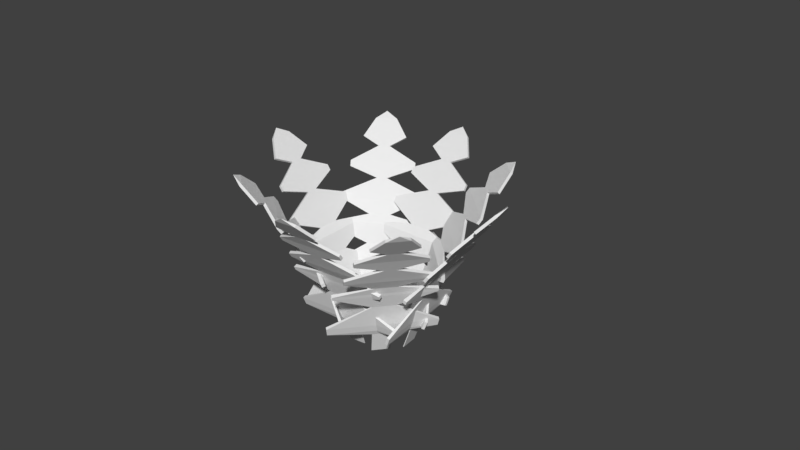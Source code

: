 # Source: fern3.blend  (saved by Blender 2.78.0; exported with 4.5.12 LTS)
import bpy
from mathutils import Matrix  # noqa: F401  (used for matrix-valued properties, if any)

bpy.ops.wm.read_factory_settings(use_empty=True)
scene = bpy.context.scene
scene.name = 'Scene'

# ---- collections
col_collection_1 = bpy.data.collections.new('Collection 1'); scene.collection.children.link(col_collection_1)

# ---- materials (node trees are filled in below, after node groups)
mat_material_008 = bpy.data.materials.new('Material.008')
mat_material_008.alpha_threshold = 0.0
mat_material_008.use_transparent_shadow = False
mat_material_008.roughness = 0.5
mat_material_008.line_color = (0.0, 0.0, 0.0, 1.0)
mat_material = bpy.data.materials.new('Material')
mat_material.alpha_threshold = 0.0
mat_material.use_transparent_shadow = False
mat_material.roughness = 0.5
mat_material.line_color = (0.0, 0.0, 0.0, 1.0)
mat_material_004 = bpy.data.materials.new('Material.004')
mat_material_004.alpha_threshold = 0.0
mat_material_004.use_transparent_shadow = False
mat_material_004.roughness = 0.5
mat_material_004.line_color = (0.0, 0.0, 0.0, 1.0)
mat_material_005 = bpy.data.materials.new('Material.005')
mat_material_005.alpha_threshold = 0.0
mat_material_005.use_transparent_shadow = False
mat_material_005.roughness = 0.5
mat_material_005.line_color = (0.0, 0.0, 0.0, 1.0)
mat_material_006 = bpy.data.materials.new('Material.006')
mat_material_006.alpha_threshold = 0.0
mat_material_006.use_transparent_shadow = False
mat_material_006.roughness = 0.5
mat_material_006.line_color = (0.0, 0.0, 0.0, 1.0)
mat_material_007 = bpy.data.materials.new('Material.007')
mat_material_007.alpha_threshold = 0.0
mat_material_007.use_transparent_shadow = False
mat_material_007.roughness = 0.5
mat_material_007.line_color = (0.0, 0.0, 0.0, 1.0)
mat_material_009 = bpy.data.materials.new('Material.009')
mat_material_009.alpha_threshold = 0.0
mat_material_009.use_transparent_shadow = False
mat_material_009.roughness = 0.5
mat_material_009.line_color = (0.0, 0.0, 0.0, 1.0)
mat_material_010 = bpy.data.materials.new('Material.010')
mat_material_010.alpha_threshold = 0.0
mat_material_010.use_transparent_shadow = False
mat_material_010.roughness = 0.5
mat_material_010.line_color = (0.0, 0.0, 0.0, 1.0)

# ---- material node trees

# ---- world
world_world = bpy.data.worlds.new('World'); scene.world = world_world
world_world.color = (0.05088, 0.05088, 0.05088)
world_world.use_sun_shadow = False
world_world.sun_shadow_jitter_overblur = 0.0
world_world.cycles.sampling_method = 'MANUAL'

# ---- meshes
me_cube_002 = bpy.data.meshes.new('Cube.002')
me_cube_002.from_pydata([(-0.5156, -30.25, -1.132), (-0.5016, -29.94, -1.128), (-0.08046, -37.84, -1.163), (-0.09444, -38.14, -1.166), (-2.272, -129.5, 0.02416), (-2.272, -129.5, 0.02409), (-2.278, -129.4, 0.02458), (-2.278, -129.4, 0.02466), (-2.155, -67.4, -0.3368), (-1.531, -90.41, -0.3163), (-2.296, -83.73, -0.2061), (-2.365, -86.79, -0.1732), (-1.925, -107.0, -0.1465), (-2.434, -120.5, -0.003725), (-2.11, -66.61, -0.3189), (-1.486, -89.62, -0.2985), (-2.252, -82.93, -0.1882), (-2.32, -86.0, -0.1553), (-1.885, -106.4, -0.1268), (-2.393, -119.9, 0.01589), (-0.2645, -101.2, -0.4687), (-1.245, -94.15, -0.3181), (-0.7199, -111.6, -0.3125), (-0.7883, -114.7, -0.2796), (-1.623, -111.3, -0.1481), (-1.891, -129.3, -0.02486), (-0.309, -102.0, -0.4866), (-1.289, -94.94, -0.336), (-0.7643, -112.4, -0.3304), (-0.8328, -115.5, -0.2975), (-1.663, -111.9, -0.1678), (-1.931, -129.9, -0.04448), (-2.433, -105.2, -0.07115), (-2.393, -104.6, -0.05154), (-1.376, -123.6, -0.1341), (-1.416, -124.3, -0.1537), (-1.748, -24.71, -0.8417), (-2.042, -48.55, -0.4812), (-1.235, -69.29, -0.4966), (-2.093, -64.32, -0.3691), (-1.697, -23.59, -0.8282), (-1.972, -47.02, -0.4626), (-1.222, -69.06, -0.4914), (-2.047, -63.5, -0.3505), (0.7322, -69.1, -1.025), (0.3032, -89.66, -0.6473), (-0.7197, -78.47, -0.5322), (-0.192, -98.25, -0.501), (0.6813, -70.22, -1.039), (0.2334, -91.19, -0.6659), (-0.7327, -78.7, -0.5374), (-0.2382, -99.08, -0.5196), (-1.826, -27.77, -0.7842), (-1.005, -56.12, -0.6826), (-2.008, -47.15, -0.5061), (-1.77, -26.55, -0.7694), (-0.9885, -55.76, -0.6783), (-1.943, -45.72, -0.4888), (0.6997, -72.83, -0.9698), (-0.4648, -65.57, -0.7208), (0.3173, -88.07, -0.6722), (0.6441, -74.06, -0.9846), (-0.4811, -65.93, -0.7251), (0.2523, -89.5, -0.6895), (-0.6947, -40.18, -0.9609), (-0.6832, -39.92, -0.9579), (-0.2342, -48.33, -0.9943), (-0.2457, -48.59, -0.9974), (0.9186, -7.517, -1.034), (0.9032, -7.925, -1.033), (0.5145, 0.7568, -0.9955), (0.5298, 1.164, -0.9961), (2.889, 2.44, 0.5958), (2.889, 2.446, 0.5957), (2.895, 2.321, 0.5952), (2.894, 2.315, 0.5952), (2.596, -25.26, -0.1543), (2.051, -7.601, 0.0423), (2.779, -20.14, 0.06934), (2.855, -19.7, 0.1174), (2.483, -4.902, 0.2956), (3.021, -3.266, 0.504), (2.547, -26.74, -0.1463), (2.002, -9.082, 0.05032), (2.73, -21.62, 0.07736), (2.806, -21.18, 0.1254), (2.439, -6.347, 0.3063), (2.977, -4.711, 0.5147), (0.843, 11.3, 0.01849), (1.779, -4.099, 0.0719), (1.316, 9.964, 0.2141), (1.391, 10.4, 0.2622), (2.197, -0.936, 0.3297), (2.514, 5.64, 0.5595), (0.8919, 12.79, 0.01047), (1.828, -2.617, 0.06388), (1.365, 11.45, 0.2061), (1.44, 11.88, 0.2542), (2.241, 0.5087, 0.319), (2.558, 7.085, 0.5488), (2.975, -11.3, 0.3355), (2.931, -12.75, 0.3462), (1.992, 8.221, 0.437), (2.036, 9.666, 0.4263), (2.096, -29.81, -0.8638), (2.434, -31.63, -0.4079), (1.703, -13.41, -0.2546), (2.527, -25.75, -0.202), (2.04, -31.29, -0.8615), (2.357, -33.67, -0.4048), (1.688, -13.84, -0.2523), (2.476, -27.29, -0.1937), (-0.2018, 18.78, -0.6447), (0.2566, 13.24, -0.2017), (1.225, -3.491, -0.2074), (0.764, 10.94, -0.02807), (-0.1459, 20.26, -0.6469), (0.3334, 15.28, -0.2047), (1.239, -3.058, -0.2098), (0.8149, 12.48, -0.03641), (2.179, -30.72, -0.7969), (1.448, -12.98, -0.4958), (2.397, -31.29, -0.4374), (2.117, -32.34, -0.7945), (1.43, -13.46, -0.4951), (2.326, -33.19, -0.4345), (-0.1624, 18.57, -0.574), (0.9464, -2.665, -0.4483), (0.2396, 13.4, -0.2328), (-0.1013, 20.19, -0.5764), (0.9643, -2.189, -0.449), (0.3111, 15.29, -0.2356), (1.113, -9.533, -0.8282), (1.1, -9.869, -0.8277), (0.6861, -0.6144, -0.7876), (0.6987, -0.2783, -0.7881), (-0.6641, -2.433, -1.012), (-0.6475, -2.81, -1.011), (-1.001, -12.21, -1.052), (-1.018, -11.84, -1.052), (-3.191, -6.052, 0.559), (-3.192, -6.047, 0.5589), (-3.187, -5.912, 0.5595), (-3.186, -5.917, 0.5596), (-1.171, 8.341, -0.008781), (-2.056, -8.837, 0.03694), (-1.658, 6.065, 0.1828), (-1.74, 6.346, 0.2302), (-2.505, -6.552, 0.2884), (-2.868, -0.6389, 0.5154), (-1.118, 6.959, -0.000332), (-2.003, -10.22, 0.04539), (-1.605, 4.682, 0.1913), (-1.687, 4.963, 0.2387), (-2.457, -7.907, 0.2995), (-2.82, -1.994, 0.5265), (-2.667, -34.26, -0.1788), (-2.206, -15.62, 0.02201), (-2.891, -29.53, 0.04308), (-2.973, -29.25, 0.09049), (-2.678, -13.77, 0.2742), (-3.241, -13.21, 0.4779), (-2.72, -32.88, -0.1873), (-2.259, -14.24, 0.01356), (-2.944, -28.15, 0.03463), (-3.026, -27.87, 0.08204), (-2.725, -12.41, 0.263), (-3.289, -11.85, 0.4668), (-2.344, 2.961, 0.3973), (-2.296, 1.606, 0.4084), (-3.15, -21.11, 0.31), (-3.198, -19.75, 0.2989), (-0.09363, 17.88, -0.6572), (-0.6004, 11.93, -0.2192), (-1.439, -8.103, -0.2316), (-1.088, 8.195, -0.05499), (-0.03305, 16.51, -0.6545), (-0.5173, 10.05, -0.2155), (-1.424, -8.506, -0.2292), (-1.033, 6.757, -0.0462), (-2.071, -37.73, -0.8894), (-2.427, -40.76, -0.4356), (-1.845, -19.72, -0.2777), (-2.59, -34.66, -0.2256), (-2.132, -36.36, -0.8921), (-2.51, -38.88, -0.4393), (-1.861, -19.32, -0.2802), (-2.645, -33.23, -0.2344), (-0.1452, 17.71, -0.5872), (-1.143, -6.678, -0.4685), (-0.5751, 12.0, -0.2499), (-0.07897, 16.22, -0.5842), (-1.124, -7.117, -0.4676), (-0.4976, 10.24, -0.2464), (-2.151, -38.94, -0.8231), (-1.563, -18.81, -0.5182), (-2.394, -40.22, -0.465), (-2.218, -37.44, -0.826), (-1.583, -18.37, -0.5191), (-2.471, -38.47, -0.4685), (-0.8493, -4.221, -0.8052), (-0.8356, -4.532, -0.8046), (-1.212, -14.56, -0.848), (-1.226, -14.25, -0.8486), (0.923, -40.43, -1.176), (0.9076, -40.15, -1.173), (1.296, -31.47, -1.135), (1.312, -31.74, -1.139), (3.288, -127.3, 0.03398), (3.288, -127.3, 0.03391), (3.282, -127.4, 0.03336), (3.282, -127.4, 0.03344), (1.285, -103.7, -0.494), (2.221, -94.79, -0.3353), (1.758, -113.2, -0.3339), (1.834, -116.2, -0.3004), (2.634, -111.0, -0.1638), (2.951, -128.4, -0.03804), (1.236, -103.0, -0.4766), (2.172, -94.09, -0.3178), (1.709, -112.5, -0.3164), (1.785, -115.5, -0.2829), (2.59, -110.4, -0.1445), (2.907, -127.9, -0.01877), (2.94, -64.96, -0.3118), (2.395, -89.11, -0.2963), (3.124, -80.96, -0.1797), (3.199, -83.89, -0.1462), (2.832, -105.0, -0.1211), (3.37, -117.5, 0.02605), (2.989, -65.66, -0.3293), (2.444, -89.81, -0.3137), (3.172, -81.67, -0.1971), (3.248, -84.6, -0.1636), (2.877, -105.6, -0.1404), (3.414, -118.1, 0.006793), (2.43, -123.8, -0.1516), (2.385, -123.3, -0.1324), (3.324, -102.3, -0.04157), (3.368, -102.8, -0.06083), (0.2473, -73.92, -1.055), (0.7265, -93.99, -0.678), (1.632, -79.67, -0.5416), (1.208, -100.9, -0.5277), (0.1914, -72.91, -1.042), (0.6498, -92.59, -0.66), (1.618, -79.47, -0.5365), (1.157, -100.2, -0.5095), (2.433, -22.84, -0.8249), (2.75, -45.69, -0.4569), (2.082, -69.11, -0.4916), (2.869, -61.98, -0.3439), (2.489, -23.85, -0.838), (2.827, -47.08, -0.4748), (2.096, -69.32, -0.4967), (2.92, -62.71, -0.3621), (0.2919, -77.67, -1.0), (1.357, -67.41, -0.7315), (0.7043, -92.33, -0.7017), (0.2307, -76.56, -0.986), (1.34, -67.09, -0.7273), (0.6328, -91.03, -0.685), (2.511, -25.65, -0.7655), (1.823, -56.29, -0.6806), (2.719, -44.45, -0.4833), (2.572, -26.76, -0.7798), (1.841, -56.62, -0.6848), (2.79, -45.75, -0.5), (1.092, -50.56, -1.006), (1.079, -50.33, -1.003), (1.494, -41.07, -0.9628), (1.506, -41.3, -0.9658), (-0.01937, -38.45, -1.168), (-0.02127, -38.03, -1.164), (0.5264, -36.96, -1.159), (0.5283, -37.38, -1.163), (0.5256, -148.9, -0.05988), (0.5256, -148.9, -0.05996), (0.5177, -149.0, -0.06003), (0.5177, -149.0, -0.05994), (-0.82, -98.16, -0.47), (0.2471, -105.5, -0.3818), (-0.5756, -113.5, -0.3352), (-0.5663, -117.2, -0.3047), (0.2857, -125.4, -0.2262), (0.1825, -144.6, -0.108), (-0.826, -97.02, -0.4506), (0.2411, -104.4, -0.3624), (-0.5816, -112.4, -0.3158), (-0.5723, -116.0, -0.2852), (0.2802, -124.4, -0.2052), (0.1771, -143.6, -0.08696), (1.574, -92.33, -0.4303), (0.5555, -103.8, -0.3598), (1.411, -108.5, -0.2989), (1.42, -112.1, -0.2684), (0.6216, -123.8, -0.2023), (0.8301, -142.4, -0.08144), (1.58, -93.47, -0.4497), (0.5615, -104.9, -0.3792), (1.417, -109.6, -0.3183), (1.426, -113.3, -0.2878), (0.627, -124.7, -0.2233), (0.8355, -143.3, -0.1024), (-0.1873, -132.7, -0.1902), (-0.1927, -131.8, -0.1692), (1.13, -129.2, -0.158), (1.135, -130.1, -0.179), (-1.294, -56.09, -0.9776), (-1.144, -81.27, -0.6229), (0.01995, -83.78, -0.5594), (-0.8349, -94.65, -0.5004), (-1.301, -54.57, -0.9623), (-1.153, -79.18, -0.6019), (0.01819, -83.44, -0.5537), (-0.8411, -93.46, -0.4802), (1.858, -48.4, -0.9356), (1.806, -73.4, -0.5769), (0.6713, -82.17, -0.5482), (1.571, -88.75, -0.4598), (1.865, -49.92, -0.9509), (1.815, -75.49, -0.5978), (0.6731, -82.5, -0.5538), (1.577, -89.94, -0.48), (-1.313, -60.05, -0.924), (-0.02666, -68.91, -0.738), (-1.137, -79.49, -0.6461), (-1.32, -58.39, -0.9073), (-0.02887, -68.42, -0.7331), (-1.146, -77.54, -0.6266), (1.892, -52.11, -0.8801), (0.6522, -67.09, -0.7273), (1.793, -71.8, -0.6017), (1.899, -53.78, -0.8968), (0.6544, -67.58, -0.7322), (1.802, -73.75, -0.6213), (-0.01505, -49.99, -1.003), (-0.01661, -49.64, -1.0), (0.5672, -48.5, -0.995), (0.5688, -48.85, -0.9985), (0.2749, 0.2749, -1.0), (0.2749, -0.2749, -1.0), (-0.2749, -0.2749, -1.0), (-0.2749, 0.2749, -1.0), (-0.003958, 25.88, 0.6973), (-0.003958, 25.88, 0.6972), (0.003957, 25.88, 0.6972), (0.003957, 25.88, 0.6973), (1.205, 6.645, -0.01613), (0.1578, 9.585, 0.1167), (1.0, 11.58, 0.2067), (1.0, 12.71, 0.2578), (0.1713, 16.41, 0.3879), (0.3277, 24.47, 0.6241), (1.205, 4.711, -0.01007), (0.1578, 7.651, 0.1228), (1.0, 9.642, 0.2127), (1.0, 10.77, 0.2638), (0.1713, 14.55, 0.3968), (0.3277, 22.61, 0.633), (-1.205, 4.711, -0.01007), (-0.1578, 7.651, 0.1228), (-1.0, 9.642, 0.2127), (-1.0, 10.77, 0.2638), (-0.1713, 14.55, 0.3968), (-0.3277, 22.61, 0.633), (-1.205, 6.645, -0.01613), (-0.1578, 9.585, 0.1167), (-1.0, 11.58, 0.2067), (-1.0, 12.71, 0.2578), (-0.1713, 16.41, 0.3879), (-0.3277, 24.47, 0.6241), (0.6639, 19.11, 0.4672), (0.6639, 17.26, 0.4762), (-0.6639, 17.26, 0.4762), (-0.6639, 19.11, 0.4672), (1.585, 1.0, -0.7303), (1.485, 1.373, -0.265), (0.3278, 2.124, -0.1873), (1.211, 5.576, -0.06633), (1.585, -1.0, -0.7303), (1.485, -1.373, -0.265), (0.3278, 1.56, -0.1856), (1.211, 3.564, -0.06003), (-1.585, -1.0, -0.7303), (-1.485, -1.373, -0.265), (-0.3278, 1.56, -0.1856), (-1.211, 3.564, -0.06003), (-1.585, 1.0, -0.7303), (-1.485, 1.373, -0.265), (-0.3278, 2.124, -0.1873), (-1.211, 5.576, -0.06633), (1.612, 1.093, -0.6592), (0.3418, 0.3211, -0.4382), (1.475, 1.28, -0.2963), (1.612, -1.093, -0.6592), (0.3418, -0.3211, -0.4382), (1.475, -1.28, -0.2963), (-1.612, -1.093, -0.6592), (-0.3418, -0.3211, -0.4382), (-1.475, -1.28, -0.2963), (-1.612, 1.093, -0.6592), (-0.3418, 0.3211, -0.4382), (-1.475, 1.28, -0.2963), (0.293, 0.2267, -0.7859), (0.293, -0.2267, -0.7859), (-0.293, -0.2267, -0.7859), (-0.293, 0.2267, -0.7859), (-1.106, -16.02, -1.071), (-1.085, -15.95, -1.068), (-0.9274, -27.71, -1.119), (-0.9482, -27.79, -1.122), (-3.963, -84.44, 0.2195), (-3.963, -84.44, 0.2194), (-3.965, -84.27, 0.2201), (-3.965, -84.27, 0.2202), (-2.753, -31.18, -0.1799), (-2.719, -58.6, -0.1786), (-3.14, -43.97, -0.0339), (-3.242, -45.9, 0.003939), (-3.295, -68.66, 0.01947), (-3.919, -74.61, 0.195), (-2.687, -31.13, -0.1653), (-2.653, -58.54, -0.1639), (-3.074, -43.92, -0.01923), (-3.176, -45.85, 0.0186), (-3.236, -68.71, 0.03619), (-3.859, -74.67, 0.2117), (-1.997, -82.68, -0.3885), (-2.562, -65.3, -0.1931), (-2.501, -86.71, -0.2046), (-2.603, -88.64, -0.1667), (-3.137, -76.05, 0.004438), (-3.672, -88.7, 0.151), (-2.063, -82.73, -0.4032), (-2.629, -65.35, -0.2078), (-2.567, -86.76, -0.2192), (-2.669, -88.69, -0.1814), (-3.197, -75.99, -0.01228), (-3.732, -88.64, 0.1343), (-3.631, -61.24, 0.1192), (-3.571, -61.3, 0.1359), (-3.191, -89.71, 0.01289), (-3.251, -89.65, -0.00383), (-1.821, 2.546, -0.7236), (-2.346, -15.82, -0.3394), (-2.133, -43.38, -0.3844), (-2.656, -29.16, -0.2168), (-1.745, 2.818, -0.7138), (-2.242, -15.44, -0.3259), (-2.113, -43.36, -0.3801), (-2.588, -29.11, -0.2015), (-0.8371, -65.02, -1.008), (-1.391, -79.0, -0.6011), (-1.926, -57.39, -0.4409), (-1.894, -80.92, -0.4259), (-0.9128, -65.29, -1.017), (-1.495, -79.37, -0.6147), (-1.945, -57.41, -0.4452), (-1.963, -80.97, -0.4412), (-1.915, 0.6331, -0.6611), (-1.778, -34.12, -0.5873), (-2.303, -14.93, -0.3665), (-1.832, 0.9303, -0.6504), (-1.753, -34.03, -0.5842), (-2.206, -14.58, -0.3539), (-0.9084, -68.05, -0.9492), (-1.558, -48.66, -0.6475), (-1.361, -77.7, -0.6273), (-0.9912, -68.35, -0.9599), (-1.582, -48.75, -0.6507), (-1.458, -78.05, -0.6399), (-1.357, -23.07, -0.8868), (-1.34, -23.0, -0.8846), (-1.172, -35.54, -0.9389), (-1.189, -35.61, -0.9411), (1.32, -22.93, -1.1), (1.298, -22.99, -1.098), (1.298, -10.71, -1.045), (1.32, -10.65, -1.047), (4.385, -59.55, 0.3273), (4.385, -59.54, 0.3272), (4.385, -59.72, 0.3265), (4.385, -59.72, 0.3265), (2.762, -69.52, -0.346), (3.039, -49.38, -0.1387), (3.226, -70.39, -0.1483), (3.333, -71.64, -0.1075), (3.636, -56.21, 0.07336), (4.241, -65.14, 0.236), (2.693, -69.91, -0.3332), (2.97, -49.77, -0.1259), (3.157, -70.78, -0.1356), (3.264, -72.03, -0.09477), (3.574, -56.67, 0.08835), (4.178, -65.6, 0.251), (2.693, -16.1, -0.1002), (2.97, -42.73, -0.09539), (3.157, -26.11, 0.05788), (3.264, -27.36, 0.09867), (3.574, -49.02, 0.1215), (4.178, -50.96, 0.3144), (2.762, -15.71, -0.113), (3.039, -42.34, -0.1081), (3.226, -25.73, 0.04513), (3.333, -26.97, 0.08592), (3.636, -48.56, 0.1065), (4.241, -50.5, 0.2994), (3.839, -69.04, 0.08544), (3.777, -69.5, 0.1004), (3.777, -39.85, 0.2288), (3.839, -39.39, 0.2139), (1.675, -59.39, -0.9919), (2.252, -69.68, -0.5727), (2.376, -45.84, -0.3951), (2.659, -68.42, -0.3868), (1.596, -59.62, -0.9842), (2.144, -70.0, -0.5622), (2.356, -45.95, -0.3913), (2.587, -68.83, -0.3735), (1.596, 11.18, -0.6776), (2.144, -3.665, -0.2749), (2.356, -31.31, -0.3279), (2.587, -14.75, -0.1394), (1.675, 11.42, -0.6852), (2.252, -3.344, -0.2854), (2.376, -31.2, -0.3317), (2.659, -14.35, -0.1526), (1.765, -61.9, -0.932), (2.001, -39.59, -0.611), (2.211, -68.62, -0.599), (1.678, -62.15, -0.9236), (1.976, -39.66, -0.6086), (2.11, -68.91, -0.5892), (1.678, 9.848, -0.6118), (1.976, -24.4, -0.5424), (2.11, -3.035, -0.3039), (1.765, 10.1, -0.6201), (2.001, -24.32, -0.5449), (2.211, -2.736, -0.3137), (1.577, -29.12, -0.913), (1.559, -29.17, -0.9113), (1.559, -16.08, -0.8546), (1.577, -16.03, -0.8563)], [], [(0, 1, 2, 3), (4, 7, 6, 5), (13, 4, 5, 19), (19, 5, 6, 25), (25, 6, 7, 31), (64, 0, 3, 67), (4, 13, 31, 7), (32, 12, 30, 35), (12, 11, 29, 30), (11, 10, 28, 29), (10, 9, 27, 28), (9, 8, 26, 27), (47, 20, 26, 51), (20, 21, 27, 26), (21, 22, 28, 27), (22, 23, 29, 28), (23, 24, 30, 29), (34, 25, 31, 35), (43, 14, 20, 47), (14, 15, 21, 20), (15, 16, 22, 21), (16, 17, 23, 22), (17, 18, 24, 23), (33, 19, 25, 34), (39, 8, 14, 43), (8, 9, 15, 14), (9, 10, 16, 15), (10, 11, 17, 16), (11, 12, 18, 17), (32, 13, 19, 33), (12, 32, 33, 18), (18, 33, 34, 24), (24, 34, 35, 30), (13, 32, 35, 31), (64, 36, 40, 65), (54, 37, 41, 57), (37, 38, 42, 41), (38, 39, 43, 42), (65, 40, 44, 66), (57, 41, 45, 60), (41, 42, 46, 45), (42, 43, 47, 46), (66, 44, 48, 67), (60, 45, 49, 63), (45, 46, 50, 49), (46, 47, 51, 50), (8, 39, 51, 26), (39, 38, 50, 51), (38, 37, 49, 50), (52, 36, 48, 61), (37, 54, 63, 49), (54, 53, 62, 63), (53, 52, 61, 62), (44, 58, 61, 48), (58, 59, 62, 61), (59, 60, 63, 62), (40, 55, 58, 44), (55, 56, 59, 58), (56, 57, 60, 59), (36, 52, 55, 40), (52, 53, 56, 55), (53, 54, 57, 56), (2, 66, 67, 3), (1, 65, 66, 2), (0, 64, 65, 1), (36, 64, 67, 48), (68, 69, 70, 71), (72, 75, 74, 73), (81, 72, 73, 87), (87, 73, 74, 93), (93, 74, 75, 99), (132, 68, 71, 135), (72, 81, 99, 75), (100, 80, 98, 103), (80, 79, 97, 98), (79, 78, 96, 97), (78, 77, 95, 96), (77, 76, 94, 95), (115, 88, 94, 119), (88, 89, 95, 94), (89, 90, 96, 95), (90, 91, 97, 96), (91, 92, 98, 97), (102, 93, 99, 103), (111, 82, 88, 115), (82, 83, 89, 88), (83, 84, 90, 89), (84, 85, 91, 90), (85, 86, 92, 91), (101, 87, 93, 102), (107, 76, 82, 111), (76, 77, 83, 82), (77, 78, 84, 83), (78, 79, 85, 84), (79, 80, 86, 85), (100, 81, 87, 101), (80, 100, 101, 86), (86, 101, 102, 92), (92, 102, 103, 98), (81, 100, 103, 99), (132, 104, 108, 133), (122, 105, 109, 125), (105, 106, 110, 109), (106, 107, 111, 110), (133, 108, 112, 134), (125, 109, 113, 128), (109, 110, 114, 113), (110, 111, 115, 114), (134, 112, 116, 135), (128, 113, 117, 131), (113, 114, 118, 117), (114, 115, 119, 118), (76, 107, 119, 94), (107, 106, 118, 119), (106, 105, 117, 118), (120, 104, 116, 129), (105, 122, 131, 117), (122, 121, 130, 131), (121, 120, 129, 130), (112, 126, 129, 116), (126, 127, 130, 129), (127, 128, 131, 130), (108, 123, 126, 112), (123, 124, 127, 126), (124, 125, 128, 127), (104, 120, 123, 108), (120, 121, 124, 123), (121, 122, 125, 124), (70, 134, 135, 71), (69, 133, 134, 70), (68, 132, 133, 69), (104, 132, 135, 116), (136, 137, 138, 139), (140, 143, 142, 141), (149, 140, 141, 155), (155, 141, 142, 161), (161, 142, 143, 167), (200, 136, 139, 203), (140, 149, 167, 143), (168, 148, 166, 171), (148, 147, 165, 166), (147, 146, 164, 165), (146, 145, 163, 164), (145, 144, 162, 163), (183, 156, 162, 187), (156, 157, 163, 162), (157, 158, 164, 163), (158, 159, 165, 164), (159, 160, 166, 165), (170, 161, 167, 171), (179, 150, 156, 183), (150, 151, 157, 156), (151, 152, 158, 157), (152, 153, 159, 158), (153, 154, 160, 159), (169, 155, 161, 170), (175, 144, 150, 179), (144, 145, 151, 150), (145, 146, 152, 151), (146, 147, 153, 152), (147, 148, 154, 153), (168, 149, 155, 169), (148, 168, 169, 154), (154, 169, 170, 160), (160, 170, 171, 166), (149, 168, 171, 167), (200, 172, 176, 201), (190, 173, 177, 193), (173, 174, 178, 177), (174, 175, 179, 178), (201, 176, 180, 202), (193, 177, 181, 196), (177, 178, 182, 181), (178, 179, 183, 182), (202, 180, 184, 203), (196, 181, 185, 199), (181, 182, 186, 185), (182, 183, 187, 186), (144, 175, 187, 162), (175, 174, 186, 187), (174, 173, 185, 186), (188, 172, 184, 197), (173, 190, 199, 185), (190, 189, 198, 199), (189, 188, 197, 198), (180, 194, 197, 184), (194, 195, 198, 197), (195, 196, 199, 198), (176, 191, 194, 180), (191, 192, 195, 194), (192, 193, 196, 195), (172, 188, 191, 176), (188, 189, 192, 191), (189, 190, 193, 192), (138, 202, 203, 139), (137, 201, 202, 138), (136, 200, 201, 137), (172, 200, 203, 184), (204, 205, 206, 207), (208, 211, 210, 209), (217, 208, 209, 223), (223, 209, 210, 229), (229, 210, 211, 235), (268, 204, 207, 271), (208, 217, 235, 211), (236, 216, 234, 239), (216, 215, 233, 234), (215, 214, 232, 233), (214, 213, 231, 232), (213, 212, 230, 231), (251, 224, 230, 255), (224, 225, 231, 230), (225, 226, 232, 231), (226, 227, 233, 232), (227, 228, 234, 233), (238, 229, 235, 239), (247, 218, 224, 251), (218, 219, 225, 224), (219, 220, 226, 225), (220, 221, 227, 226), (221, 222, 228, 227), (237, 223, 229, 238), (243, 212, 218, 247), (212, 213, 219, 218), (213, 214, 220, 219), (214, 215, 221, 220), (215, 216, 222, 221), (236, 217, 223, 237), (216, 236, 237, 222), (222, 237, 238, 228), (228, 238, 239, 234), (217, 236, 239, 235), (268, 240, 244, 269), (258, 241, 245, 261), (241, 242, 246, 245), (242, 243, 247, 246), (269, 244, 248, 270), (261, 245, 249, 264), (245, 246, 250, 249), (246, 247, 251, 250), (270, 248, 252, 271), (264, 249, 253, 267), (249, 250, 254, 253), (250, 251, 255, 254), (212, 243, 255, 230), (243, 242, 254, 255), (242, 241, 253, 254), (256, 240, 252, 265), (241, 258, 267, 253), (258, 257, 266, 267), (257, 256, 265, 266), (248, 262, 265, 252), (262, 263, 266, 265), (263, 264, 267, 266), (244, 259, 262, 248), (259, 260, 263, 262), (260, 261, 264, 263), (240, 256, 259, 244), (256, 257, 260, 259), (257, 258, 261, 260), (206, 270, 271, 207), (205, 269, 270, 206), (204, 268, 269, 205), (240, 268, 271, 252), (272, 273, 274, 275), (276, 279, 278, 277), (285, 276, 277, 291), (291, 277, 278, 297), (297, 278, 279, 303), (336, 272, 275, 339), (276, 285, 303, 279), (304, 284, 302, 307), (284, 283, 301, 302), (283, 282, 300, 301), (282, 281, 299, 300), (281, 280, 298, 299), (319, 292, 298, 323), (292, 293, 299, 298), (293, 294, 300, 299), (294, 295, 301, 300), (295, 296, 302, 301), (306, 297, 303, 307), (315, 286, 292, 319), (286, 287, 293, 292), (287, 288, 294, 293), (288, 289, 295, 294), (289, 290, 296, 295), (305, 291, 297, 306), (311, 280, 286, 315), (280, 281, 287, 286), (281, 282, 288, 287), (282, 283, 289, 288), (283, 284, 290, 289), (304, 285, 291, 305), (284, 304, 305, 290), (290, 305, 306, 296), (296, 306, 307, 302), (285, 304, 307, 303), (336, 308, 312, 337), (326, 309, 313, 329), (309, 310, 314, 313), (310, 311, 315, 314), (337, 312, 316, 338), (329, 313, 317, 332), (313, 314, 318, 317), (314, 315, 319, 318), (338, 316, 320, 339), (332, 317, 321, 335), (317, 318, 322, 321), (318, 319, 323, 322), (280, 311, 323, 298), (311, 310, 322, 323), (310, 309, 321, 322), (324, 308, 320, 333), (309, 326, 335, 321), (326, 325, 334, 335), (325, 324, 333, 334), (316, 330, 333, 320), (330, 331, 334, 333), (331, 332, 335, 334), (312, 327, 330, 316), (327, 328, 331, 330), (328, 329, 332, 331), (308, 324, 327, 312), (324, 325, 328, 327), (325, 326, 329, 328), (274, 338, 339, 275), (273, 337, 338, 274), (272, 336, 337, 273), (308, 336, 339, 320), (340, 341, 342, 343), (344, 347, 346, 345), (353, 344, 345, 359), (359, 345, 346, 365), (365, 346, 347, 371), (404, 340, 343, 407), (344, 353, 371, 347), (372, 352, 370, 375), (352, 351, 369, 370), (351, 350, 368, 369), (350, 349, 367, 368), (349, 348, 366, 367), (387, 360, 366, 391), (360, 361, 367, 366), (361, 362, 368, 367), (362, 363, 369, 368), (363, 364, 370, 369), (374, 365, 371, 375), (383, 354, 360, 387), (354, 355, 361, 360), (355, 356, 362, 361), (356, 357, 363, 362), (357, 358, 364, 363), (373, 359, 365, 374), (379, 348, 354, 383), (348, 349, 355, 354), (349, 350, 356, 355), (350, 351, 357, 356), (351, 352, 358, 357), (372, 353, 359, 373), (352, 372, 373, 358), (358, 373, 374, 364), (364, 374, 375, 370), (353, 372, 375, 371), (404, 376, 380, 405), (394, 377, 381, 397), (377, 378, 382, 381), (378, 379, 383, 382), (405, 380, 384, 406), (397, 381, 385, 400), (381, 382, 386, 385), (382, 383, 387, 386), (406, 384, 388, 407), (400, 385, 389, 403), (385, 386, 390, 389), (386, 387, 391, 390), (348, 379, 391, 366), (379, 378, 390, 391), (378, 377, 389, 390), (392, 376, 388, 401), (377, 394, 403, 389), (394, 393, 402, 403), (393, 392, 401, 402), (384, 398, 401, 388), (398, 399, 402, 401), (399, 400, 403, 402), (380, 395, 398, 384), (395, 396, 399, 398), (396, 397, 400, 399), (376, 392, 395, 380), (392, 393, 396, 395), (393, 394, 397, 396), (342, 406, 407, 343), (341, 405, 406, 342), (340, 404, 405, 341), (376, 404, 407, 388), (408, 409, 410, 411), (412, 415, 414, 413), (421, 412, 413, 427), (427, 413, 414, 433), (433, 414, 415, 439), (472, 408, 411, 475), (412, 421, 439, 415), (440, 420, 438, 443), (420, 419, 437, 438), (419, 418, 436, 437), (418, 417, 435, 436), (417, 416, 434, 435), (455, 428, 434, 459), (428, 429, 435, 434), (429, 430, 436, 435), (430, 431, 437, 436), (431, 432, 438, 437), (442, 433, 439, 443), (451, 422, 428, 455), (422, 423, 429, 428), (423, 424, 430, 429), (424, 425, 431, 430), (425, 426, 432, 431), (441, 427, 433, 442), (447, 416, 422, 451), (416, 417, 423, 422), (417, 418, 424, 423), (418, 419, 425, 424), (419, 420, 426, 425), (440, 421, 427, 441), (420, 440, 441, 426), (426, 441, 442, 432), (432, 442, 443, 438), (421, 440, 443, 439), (472, 444, 448, 473), (462, 445, 449, 465), (445, 446, 450, 449), (446, 447, 451, 450), (473, 448, 452, 474), (465, 449, 453, 468), (449, 450, 454, 453), (450, 451, 455, 454), (474, 452, 456, 475), (468, 453, 457, 471), (453, 454, 458, 457), (454, 455, 459, 458), (416, 447, 459, 434), (447, 446, 458, 459), (446, 445, 457, 458), (460, 444, 456, 469), (445, 462, 471, 457), (462, 461, 470, 471), (461, 460, 469, 470), (452, 466, 469, 456), (466, 467, 470, 469), (467, 468, 471, 470), (448, 463, 466, 452), (463, 464, 467, 466), (464, 465, 468, 467), (444, 460, 463, 448), (460, 461, 464, 463), (461, 462, 465, 464), (410, 474, 475, 411), (409, 473, 474, 410), (408, 472, 473, 409), (444, 472, 475, 456), (476, 477, 478, 479), (480, 483, 482, 481), (489, 480, 481, 495), (495, 481, 482, 501), (501, 482, 483, 507), (540, 476, 479, 543), (480, 489, 507, 483), (508, 488, 506, 511), (488, 487, 505, 506), (487, 486, 504, 505), (486, 485, 503, 504), (485, 484, 502, 503), (523, 496, 502, 527), (496, 497, 503, 502), (497, 498, 504, 503), (498, 499, 505, 504), (499, 500, 506, 505), (510, 501, 507, 511), (519, 490, 496, 523), (490, 491, 497, 496), (491, 492, 498, 497), (492, 493, 499, 498), (493, 494, 500, 499), (509, 495, 501, 510), (515, 484, 490, 519), (484, 485, 491, 490), (485, 486, 492, 491), (486, 487, 493, 492), (487, 488, 494, 493), (508, 489, 495, 509), (488, 508, 509, 494), (494, 509, 510, 500), (500, 510, 511, 506), (489, 508, 511, 507), (540, 512, 516, 541), (530, 513, 517, 533), (513, 514, 518, 517), (514, 515, 519, 518), (541, 516, 520, 542), (533, 517, 521, 536), (517, 518, 522, 521), (518, 519, 523, 522), (542, 520, 524, 543), (536, 521, 525, 539), (521, 522, 526, 525), (522, 523, 527, 526), (484, 515, 527, 502), (515, 514, 526, 527), (514, 513, 525, 526), (528, 512, 524, 537), (513, 530, 539, 525), (530, 529, 538, 539), (529, 528, 537, 538), (520, 534, 537, 524), (534, 535, 538, 537), (535, 536, 539, 538), (516, 531, 534, 520), (531, 532, 535, 534), (532, 533, 536, 535), (512, 528, 531, 516), (528, 529, 532, 531), (529, 530, 533, 532), (478, 542, 543, 479), (477, 541, 542, 478), (476, 540, 541, 477), (512, 540, 543, 524)])
me_cube_002.polygons.foreach_set('material_index', [1, 1, 1, 1, 1, 1, 1, 1, 1, 1, 1, 1, 1, 1, 1, 1, 1, 1, 1, 1, 1, 1, 1, 1, 1, 1, 1, 1, 1, 1, 1, 1, 1, 1, 1, 1, 1, 1, 1, 1, 1, 1, 1, 1, 1, 1, 1, 1, 1, 1, 1, 1, 1, 1, 1, 1, 1, 1, 1, 1, 1, 1, 1, 1, 1, 1, 2, 2, 2, 2, 2, 2, 2, 2, 2, 2, 2, 2, 2, 2, 2, 2, 2, 2, 2, 2, 2, 2, 2, 2, 2, 2, 2, 2, 2, 2, 2, 2, 2, 2, 2, 2, 2, 2, 2, 2, 2, 2, 2, 2, 2, 2, 2, 2, 2, 2, 2, 2, 2, 2, 2, 2, 2, 2, 2, 2, 2, 2, 2, 2, 2, 2, 3, 3, 3, 3, 3, 3, 3, 3, 3, 3, 3, 3, 3, 3, 3, 3, 3, 3, 3, 3, 3, 3, 3, 3, 3, 3, 3, 3, 3, 3, 3, 3, 3, 3, 3, 3, 3, 3, 3, 3, 3, 3, 3, 3, 3, 3, 3, 3, 3, 3, 3, 3, 3, 3, 3, 3, 3, 3, 3, 3, 3, 3, 3, 3, 3, 3, 4, 4, 4, 4, 4, 4, 4, 4, 4, 4, 4, 4, 4, 4, 4, 4, 4, 4, 4, 4, 4, 4, 4, 4, 4, 4, 4, 4, 4, 4, 4, 4, 4, 4, 4, 4, 4, 4, 4, 4, 4, 4, 4, 4, 4, 4, 4, 4, 4, 4, 4, 4, 4, 4, 4, 4, 4, 4, 4, 4, 4, 4, 4, 4, 4, 4, 5, 5, 5, 5, 5, 5, 5, 5, 5, 5, 5, 5, 5, 5, 5, 5, 5, 5, 5, 5, 5, 5, 5, 5, 5, 5, 5, 5, 5, 5, 5, 5, 5, 5, 5, 5, 5, 5, 5, 5, 5, 5, 5, 5, 5, 5, 5, 5, 5, 5, 5, 5, 5, 5, 5, 5, 5, 5, 5, 5, 5, 5, 5, 5, 5, 5, 0, 0, 0, 0, 0, 0, 0, 0, 0, 0, 0, 0, 0, 0, 0, 0, 0, 0, 0, 0, 0, 0, 0, 0, 0, 0, 0, 0, 0, 0, 0, 0, 0, 0, 0, 0, 0, 0, 0, 0, 0, 0, 0, 0, 0, 0, 0, 0, 0, 0, 0, 0, 0, 0, 0, 0, 0, 0, 0, 0, 0, 0, 0, 0, 0, 0, 6, 6, 6, 6, 6, 6, 6, 6, 6, 6, 6, 6, 6, 6, 6, 6, 6, 6, 6, 6, 6, 6, 6, 6, 6, 6, 6, 6, 6, 6, 6, 6, 6, 6, 6, 6, 6, 6, 6, 6, 6, 6, 6, 6, 6, 6, 6, 6, 6, 6, 6, 6, 6, 6, 6, 6, 6, 6, 6, 6, 6, 6, 6, 6, 6, 6, 7, 7, 7, 7, 7, 7, 7, 7, 7, 7, 7, 7, 7, 7, 7, 7, 7, 7, 7, 7, 7, 7, 7, 7, 7, 7, 7, 7, 7, 7, 7, 7, 7, 7, 7, 7, 7, 7, 7, 7, 7, 7, 7, 7, 7, 7, 7, 7, 7, 7, 7, 7, 7, 7, 7, 7, 7, 7, 7, 7, 7, 7, 7, 7, 7, 7])
me_cube_002.materials.append(mat_material_008)
me_cube_002.materials.append(mat_material)
me_cube_002.materials.append(mat_material_004)
me_cube_002.materials.append(mat_material_005)
me_cube_002.materials.append(mat_material_006)
me_cube_002.materials.append(mat_material_007)
me_cube_002.materials.append(mat_material_009)
me_cube_002.materials.append(mat_material_010)
me_cube_002.use_remesh_preserve_volume = False
me_cube_002.use_remesh_preserve_attributes = False
me_cube_002.use_mirror_vertex_groups = False
me_cube_002.update()

# ---- objects
ob_cube_005 = bpy.data.objects.new('Cube.005', me_cube_002)

# ---- transforms, parenting, visibility, modifiers, constraints
ob_cube_005.location = (-0.2993, -0.3994, 0.5706)
ob_cube_005.rotation_euler = (-0.3491, 0.0, -3.84)
ob_cube_005.scale = (-0.2019, 0.008494, 0.7138)
ob_cube_005.lock_rotations_4d = False
ob_cube_005.empty_display_type = 'ARROWS'
ob_cube_005.lineart.crease_threshold = 0.0

# ---- collection membership
col_collection_1.objects.link(ob_cube_005)

# ---- scene / render settings (as saved in the file)
scene.frame_start = 1; scene.frame_end = 250; scene.frame_set(1)
scene.render.engine = 'BLENDER_EEVEE_NEXT'
scene.render.resolution_percentage = 50
scene.render.dither_intensity = 0.0
scene.cycles.use_denoising = False
scene.cycles.samples = 128
scene.cycles.sampling_pattern = 'TABULATED_SOBOL'
scene.cycles.light_sampling_threshold = 0.0
scene.cycles.use_adaptive_sampling = False
scene.cycles.use_light_tree = False
scene.cycles.blur_glossy = 0.0
scene.cycles.sample_clamp_indirect = 0.0
scene.view_settings.view_transform = 'Standard'
bpy.context.view_layer.update()

# ---- added for rendering (the .blend has no active camera and no usable light): camera, sun
cam_auto = bpy.data.cameras.new('AutoCamera')
cam_auto.lens = 50.0
cam_auto.sensor_width = 36.0
cam_auto.clip_end = 1000.0
ob_auto_camera = bpy.data.objects.new('AutoCamera', cam_auto)
scene.collection.objects.link(ob_auto_camera)
ob_auto_camera.location = (3.73382, -4.38244, 3.50663)
ob_auto_camera.rotation_euler = (1.09748, -7.21219e-08, 0.694738)
scene.camera = ob_auto_camera
light_auto_sun = bpy.data.lights.new('AutoSun', 'SUN')
light_auto_sun.energy = 3.0
light_auto_sun.angle = 0.0523599
ob_auto_sun = bpy.data.objects.new('AutoSun', light_auto_sun)
scene.collection.objects.link(ob_auto_sun)
ob_auto_sun.rotation_euler = (0.872665, 0.174533, 0.523599)
bpy.context.view_layer.update()
